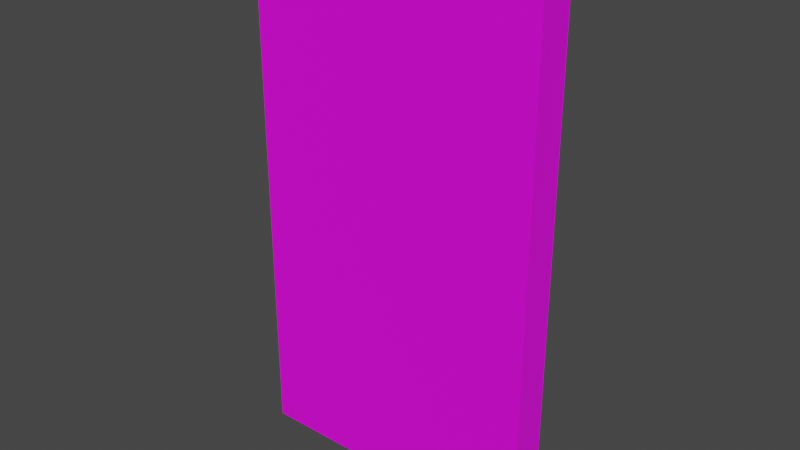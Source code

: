 # Source: 55003.blend  (saved by Blender 2.82.7; exported with 4.5.12 LTS)
import bpy
from mathutils import Matrix  # noqa: F401  (used for matrix-valued properties, if any)

bpy.ops.wm.read_factory_settings(use_empty=True)
scene = bpy.context.scene
scene.name = 'Scene'

# ---- collections
col_collection = bpy.data.collections.new('Collection'); scene.collection.children.link(col_collection)

# ---- images (referenced by path relative to the original .blend; pixels are not part of the script)
import os
ASSET_DIR = os.environ.get("B2B_ASSET_DIR", "")  # directory of the original .blend (textures are referenced by path, not embedded)
HERE = os.path.dirname(os.path.abspath(__file__))  # packed textures are extracted next to this script under _unpacked/

def load_image(name, relpath, width, height, colorspace="sRGB"):
    """Load a texture the original file referenced (path relative to the .blend, or extracted next to this script)."""
    p = next((c for c in (os.path.join(HERE, relpath), os.path.join(ASSET_DIR, relpath)) if relpath and os.path.exists(c)), "")
    if p:
        img = bpy.data.images.load(p, check_existing=True)
        img.name = name
    else:  # same state as the original file: an image datablock whose file is absent (Cycles renders it pink)
        img = bpy.data.images.new(name, width, height)
        img.source = "FILE"
        img.filepath = "//" + (relpath or name)
    img.colorspace_settings.name = colorspace
    return img
img_067_14_0_png = load_image('067_14-0.png', 'textures/067_14-0.png', 1024, 1024, 'sRGB')
img_074_2_0_png = load_image('074_2-0.png', 'textures/074_2-0.png', 1024, 1024, 'sRGB')

# ---- materials (node trees are filled in below, after node groups)
mat_067_14_0 = bpy.data.materials.new('067_14-0')
mat_067_14_0.use_transparent_shadow = False
mat_074_2_0 = bpy.data.materials.new('074_2-0')
mat_074_2_0.use_transparent_shadow = False

# ---- material node trees
mat_067_14_0.use_nodes = True; mat_067_14_0.node_tree.nodes.clear()
_N = mat_067_14_0.node_tree.nodes; _L = mat_067_14_0.node_tree.links
n0 = _N.new('ShaderNodeBsdfPrincipled'); n0.name = 'Principled BSDF'; n0.location = (0, 300)
n0.distribution = 'GGX'
n0.subsurface_method = 'BURLEY'
n0.inputs[3].default_value = 1.45
n0.inputs[27].default_value = (0.0, 0.0, 0.0, 1.0)
n0.inputs[28].default_value = 1.0
n1 = _N.new('ShaderNodeOutputMaterial'); n1.name = 'Material Output'; n1.location = (300, 300)
n2 = _N.new('ShaderNodeTexImage'); n2.name = 'Image Texture'; n2.location = (-300, 300)
n2.label = 'Base Color'
n2.image = img_067_14_0_png
_L.new(n0.outputs[0], n1.inputs[0])
_L.new(n2.outputs[0], n0.inputs[0])
n1.is_active_output = True
mat_074_2_0.use_nodes = True; mat_074_2_0.node_tree.nodes.clear()
_N = mat_074_2_0.node_tree.nodes; _L = mat_074_2_0.node_tree.links
n0 = _N.new('ShaderNodeBsdfPrincipled'); n0.name = 'Principled BSDF'; n0.location = (0, 300)
n0.distribution = 'GGX'
n0.subsurface_method = 'BURLEY'
n0.inputs[3].default_value = 1.45
n0.inputs[27].default_value = (0.0, 0.0, 0.0, 1.0)
n0.inputs[28].default_value = 1.0
n1 = _N.new('ShaderNodeOutputMaterial'); n1.name = 'Material Output'; n1.location = (300, 300)
n2 = _N.new('ShaderNodeTexImage'); n2.name = 'Image Texture'; n2.location = (-300, 300)
n2.label = 'Base Color'
n2.image = img_074_2_0_png
_L.new(n0.outputs[0], n1.inputs[0])
_L.new(n2.outputs[0], n0.inputs[0])
n1.is_active_output = True

# ---- world
world_world = bpy.data.worlds.new('World'); scene.world = world_world
world_world.use_nodes = True; world_world.node_tree.nodes.clear()
_N = world_world.node_tree.nodes; _L = world_world.node_tree.links
n0 = _N.new('ShaderNodeOutputWorld'); n0.name = 'World Output'; n0.location = (300, 300)
n1 = _N.new('ShaderNodeBackground'); n1.name = 'Background'; n1.location = (10, 300)
n1.inputs[0].default_value = (0.05088, 0.05088, 0.05088, 1.0)
_L.new(n1.outputs[0], n0.inputs[0])
n0.is_active_output = True
world_world.color = (0.05088, 0.05088, 0.05088)
world_world.use_sun_shadow = False
world_world.sun_shadow_jitter_overblur = 0.0

# ---- meshes
me_model55003 = bpy.data.meshes.new('model55003')
me_model55003.from_pydata([(-49.0, 6.0, -4.768e-07), (-49.0, -4.033e-06, 4.768e-07), (-49.0, 1.03e-05, 90.0), (-49.0, 6.0, 90.0), (1.0, 1.629e-07, 4.768e-07), (1.0, 6.0, -4.768e-07), (1.0, 6.0, 90.0), (1.0, 1.45e-05, 90.0), (1.0, 6.0, -4.768e-07), (-49.0, 6.0, -4.768e-07), (-49.0, 6.0, 90.0), (1.0, 6.0, 90.0), (-49.0, -4.033e-06, 4.768e-07), (1.0, 1.629e-07, 4.768e-07), (1.0, 1.45e-05, 90.0), (-49.0, 1.03e-05, 90.0)], [], [(1, 5, 4), (1, 0, 5), (0, 1, 2), (0, 2, 3), (4, 5, 6), (4, 6, 7), (8, 9, 10), (8, 10, 11), (12, 13, 14), (12, 14, 15), (3, 7, 6), (3, 2, 7)])
me_model55003.polygons.foreach_set('material_index', [0, 0, 0, 0, 0, 0, 1, 1, 1, 1, 0, 0])
_uv = me_model55003.uv_layers.new(name='model55003-uv')
_uv.uv.foreach_set('vector', [-0.5121, 0.9912, 0.001764, 0.0115, 0.001371, 0.9815, -0.5121, 0.9912, -0.5133, 0.004236, 0.001764, 0.0115, -0.5133, 0.004236, -0.5121, 0.9912, 0.3903, 0.982, -0.5133, 0.004236, 0.3903, 0.982, 0.3904, 0.01732, 0.001371, 0.9815, 0.001764, 0.0115, 0.9981, 0.01649, 0.001371, 0.9815, 0.9981, 0.01649, 0.9976, 0.9649, 0.0, -1.0, 1.0, -1.0, 1.0, 0.0, 0.0, -1.0, 1.0, 0.0, 0.0, 0.0, 1.0, -1.0, 0.0, -1.0, 0.0, 0.0, 1.0, -1.0, 0.0, 0.0, 1.0, 0.0, 0.3904, 0.01732, 0.9976, 0.9649, 0.9981, 0.01649, 0.3904, 0.01732, 0.3903, 0.982, 0.9976, 0.9649])
me_model55003.materials.append(mat_067_14_0)
me_model55003.materials.append(mat_074_2_0)
me_model55003.use_remesh_fix_poles = True
me_model55003.use_remesh_preserve_attributes = False
me_model55003.use_mirror_vertex_groups = False
me_model55003.update()

# ---- objects
ob_model55003_node = bpy.data.objects.new('model55003-node', me_model55003)

# ---- transforms, parenting, visibility, modifiers, constraints
ob_model55003_node.location = (0.0, 0.0, 0.0)
ob_model55003_node.lineart.crease_threshold = 0.0

# ---- collection membership
col_collection.objects.link(ob_model55003_node)

# ---- scene / render settings (as saved in the file)
scene.frame_start = 1; scene.frame_end = 250; scene.frame_set(1)
scene.render.engine = 'BLENDER_EEVEE_NEXT'
scene.cycles.use_denoising = False
scene.cycles.samples = 128
scene.cycles.sampling_pattern = 'TABULATED_SOBOL'
scene.cycles.use_adaptive_sampling = False
scene.cycles.use_light_tree = False
scene.view_settings.view_transform = 'Filmic'
bpy.context.view_layer.update()

# ---- added for rendering (the .blend has no active camera and no usable light): camera, sun
cam_auto = bpy.data.cameras.new('AutoCamera')
cam_auto.lens = 50.0
cam_auto.sensor_width = 36.0
cam_auto.clip_end = 1674.6
ob_auto_camera = bpy.data.objects.new('AutoCamera', cam_auto)
scene.collection.objects.link(ob_auto_camera)
ob_auto_camera.location = (71.4193, -111.503, 121.335)
ob_auto_camera.rotation_euler = (1.09748, -7.21219e-08, 0.694738)
scene.camera = ob_auto_camera
light_auto_sun = bpy.data.lights.new('AutoSun', 'SUN')
light_auto_sun.energy = 3.0
light_auto_sun.angle = 0.0523599
ob_auto_sun = bpy.data.objects.new('AutoSun', light_auto_sun)
scene.collection.objects.link(ob_auto_sun)
ob_auto_sun.rotation_euler = (0.872665, 0.174533, 0.523599)
bpy.context.view_layer.update()
